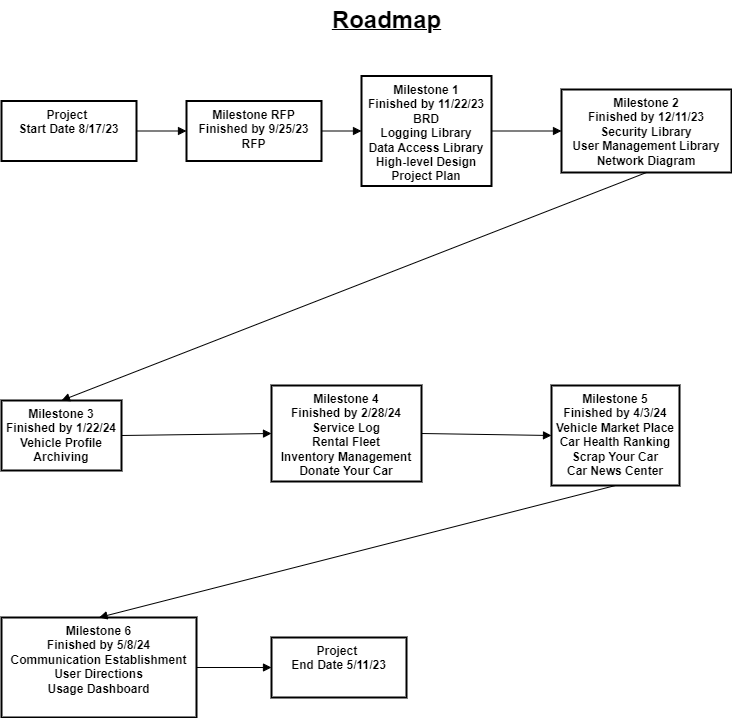

The diagram above was exported from draw.io. Its source (the exported page's mxGraphModel, read from the mxfile embedded in the PNG):
<mxGraphModel dx="1032" dy="1138" grid="1" gridSize="10" guides="1" tooltips="1" connect="1" arrows="1" fold="1" page="1" pageScale="1" pageWidth="850" pageHeight="1100" math="0" shadow="0">
  <root>
    <mxCell id="0" />
    <mxCell id="1" parent="0" />
    <mxCell id="1NSwU_qxj06gIM8xI88y-12" value="Milestone 1&#10;Finished by 11/22/23&#10;BRD&#10;Logging Library&#10;Data Access Library&#10;High-level Design&#10;Project Plan&#10;" style="whiteSpace=wrap;strokeWidth=2;fontStyle=1;verticalAlign=top;" parent="1" vertex="1">
      <mxGeometry x="400" y="98.5" width="130" height="110" as="geometry" />
    </mxCell>
    <mxCell id="1NSwU_qxj06gIM8xI88y-13" value="Milestone 2&#10;Finished by 12/11/23&#10;Security Library&#10;User Management Library&#10;Network Diagram" style="whiteSpace=wrap;strokeWidth=2;verticalAlign=top;fontStyle=1" parent="1" vertex="1">
      <mxGeometry x="600" y="112" width="170" height="83" as="geometry" />
    </mxCell>
    <mxCell id="1NSwU_qxj06gIM8xI88y-14" value="Milestone 3&#10;Finished by 1/22/24&#10;Vehicle Profile&#10;Archiving" style="whiteSpace=wrap;strokeWidth=2;fontStyle=1;verticalAlign=top;" parent="1" vertex="1">
      <mxGeometry x="40" y="423" width="120" height="70" as="geometry" />
    </mxCell>
    <mxCell id="1NSwU_qxj06gIM8xI88y-15" value="Milestone 4&#10;Finished by 2/28/24&#10;Service Log&#10;Rental Fleet&#10;Inventory Management&#10;Donate Your Car" style="whiteSpace=wrap;strokeWidth=2;fontStyle=1;verticalAlign=top;" parent="1" vertex="1">
      <mxGeometry x="310" y="408" width="150" height="96" as="geometry" />
    </mxCell>
    <mxCell id="1NSwU_qxj06gIM8xI88y-17" value="Milestone 6&#10;Finished by 5/8/24&#10;Communication Establishment&#10;User Directions&#10;Usage Dashboard" style="whiteSpace=wrap;strokeWidth=2;fontStyle=1;verticalAlign=top;" parent="1" vertex="1">
      <mxGeometry x="40" y="640" width="195" height="100" as="geometry" />
    </mxCell>
    <mxCell id="1NSwU_qxj06gIM8xI88y-20" value="" style="curved=1;startArrow=none;endArrow=block;exitX=0.9934129901960784;exitY=0.5;entryX=-0.007302989130434783;entryY=0.5;rounded=0;" parent="1" source="1NSwU_qxj06gIM8xI88y-12" target="1NSwU_qxj06gIM8xI88y-13" edge="1">
      <mxGeometry relative="1" as="geometry">
        <Array as="points" />
      </mxGeometry>
    </mxCell>
    <mxCell id="1NSwU_qxj06gIM8xI88y-21" value="" style="curved=1;startArrow=none;endArrow=block;exitX=0.5;exitY=1;entryX=0.5;entryY=0;rounded=0;exitDx=0;exitDy=0;entryDx=0;entryDy=0;" parent="1" source="1NSwU_qxj06gIM8xI88y-13" target="1NSwU_qxj06gIM8xI88y-14" edge="1">
      <mxGeometry relative="1" as="geometry">
        <Array as="points" />
      </mxGeometry>
    </mxCell>
    <mxCell id="1NSwU_qxj06gIM8xI88y-22" value="" style="curved=1;startArrow=none;endArrow=block;exitX=1;exitY=0.5;entryX=0;entryY=0.5;rounded=0;exitDx=0;exitDy=0;entryDx=0;entryDy=0;" parent="1" source="1NSwU_qxj06gIM8xI88y-14" target="1NSwU_qxj06gIM8xI88y-15" edge="1">
      <mxGeometry relative="1" as="geometry">
        <Array as="points" />
      </mxGeometry>
    </mxCell>
    <mxCell id="1NSwU_qxj06gIM8xI88y-24" value="" style="curved=1;startArrow=none;endArrow=block;rounded=0;entryX=0.5;entryY=0;entryDx=0;entryDy=0;exitX=0.5;exitY=1;exitDx=0;exitDy=0;" parent="1" source="1NSwU_qxj06gIM8xI88y-16" target="1NSwU_qxj06gIM8xI88y-17" edge="1">
      <mxGeometry relative="1" as="geometry">
        <Array as="points" />
        <mxPoint x="190" y="370" as="sourcePoint" />
        <mxPoint x="410" y="370" as="targetPoint" />
      </mxGeometry>
    </mxCell>
    <mxCell id="gaNEZdUnoQYt8tljWeX6-1" value="&lt;b&gt;&lt;u&gt;&lt;font style=&quot;font-size: 24px;&quot;&gt;Roadmap&lt;/font&gt;&lt;/u&gt;&lt;/b&gt;" style="text;html=1;align=center;verticalAlign=middle;resizable=0;points=[];autosize=1;strokeColor=none;fillColor=none;" parent="1" vertex="1">
      <mxGeometry x="360" y="23" width="130" height="40" as="geometry" />
    </mxCell>
    <mxCell id="_DR0yVZdW4lANPUSno-Z-1" value="Milestone RFP&#10;Finished by 9/25/23&#10;RFP" style="whiteSpace=wrap;strokeWidth=2;fontStyle=1;verticalAlign=top;" parent="1" vertex="1">
      <mxGeometry x="225" y="123.5" width="135" height="60" as="geometry" />
    </mxCell>
    <mxCell id="5Y5B7BedbiwNRQpfEGZu-1" value="" style="curved=1;startArrow=none;endArrow=block;rounded=0;entryX=0;entryY=0.5;entryDx=0;entryDy=0;exitX=1;exitY=0.5;exitDx=0;exitDy=0;" parent="1" source="1NSwU_qxj06gIM8xI88y-15" target="1NSwU_qxj06gIM8xI88y-16" edge="1">
      <mxGeometry relative="1" as="geometry">
        <Array as="points" />
        <mxPoint x="190" y="370" as="sourcePoint" />
        <mxPoint x="580" y="370" as="targetPoint" />
      </mxGeometry>
    </mxCell>
    <mxCell id="1NSwU_qxj06gIM8xI88y-16" value="Milestone 5&#10;Finished by 4/3/24&#10;Vehicle Market Place&#10;Car Health Ranking&#10;Scrap Your Car&#10;Car News Center" style="whiteSpace=wrap;strokeWidth=2;verticalAlign=top;fontStyle=1" parent="1" vertex="1">
      <mxGeometry x="590" y="408" width="128" height="100" as="geometry" />
    </mxCell>
    <mxCell id="5Y5B7BedbiwNRQpfEGZu-2" value="" style="curved=1;startArrow=none;endArrow=block;exitX=1;exitY=0.5;entryX=0;entryY=0.5;rounded=0;exitDx=0;exitDy=0;entryDx=0;entryDy=0;" parent="1" source="_DR0yVZdW4lANPUSno-Z-1" target="1NSwU_qxj06gIM8xI88y-12" edge="1">
      <mxGeometry relative="1" as="geometry">
        <Array as="points" />
        <mxPoint x="420" y="175" as="sourcePoint" />
        <mxPoint x="480" y="175" as="targetPoint" />
      </mxGeometry>
    </mxCell>
    <mxCell id="5Y5B7BedbiwNRQpfEGZu-3" value="Project &#10;Start Date 8/17/23" style="whiteSpace=wrap;strokeWidth=2;fontStyle=1;verticalAlign=top;" parent="1" vertex="1">
      <mxGeometry x="40" y="123.5" width="135" height="60" as="geometry" />
    </mxCell>
    <mxCell id="5Y5B7BedbiwNRQpfEGZu-4" value="" style="curved=1;startArrow=none;endArrow=block;exitX=1;exitY=0.5;entryX=0;entryY=0.5;rounded=0;exitDx=0;exitDy=0;entryDx=0;entryDy=0;" parent="1" source="5Y5B7BedbiwNRQpfEGZu-3" target="_DR0yVZdW4lANPUSno-Z-1" edge="1">
      <mxGeometry relative="1" as="geometry">
        <Array as="points" />
        <mxPoint x="170" y="230" as="sourcePoint" />
        <mxPoint x="240" y="230" as="targetPoint" />
      </mxGeometry>
    </mxCell>
    <mxCell id="5Y5B7BedbiwNRQpfEGZu-5" value="Project &#10;End Date 5/11/23" style="whiteSpace=wrap;strokeWidth=2;fontStyle=1;verticalAlign=top;" parent="1" vertex="1">
      <mxGeometry x="310" y="660" width="135" height="60" as="geometry" />
    </mxCell>
    <mxCell id="YMbmHfs-kKPSA-YM0EUN-2" value="" style="curved=1;startArrow=none;endArrow=block;exitX=1;exitY=0.5;entryX=0;entryY=0.5;rounded=0;exitDx=0;exitDy=0;entryDx=0;entryDy=0;" parent="1" source="1NSwU_qxj06gIM8xI88y-17" target="5Y5B7BedbiwNRQpfEGZu-5" edge="1">
      <mxGeometry relative="1" as="geometry">
        <Array as="points" />
        <mxPoint x="150" y="466" as="sourcePoint" />
        <mxPoint x="320" y="466" as="targetPoint" />
      </mxGeometry>
    </mxCell>
  </root>
</mxGraphModel>